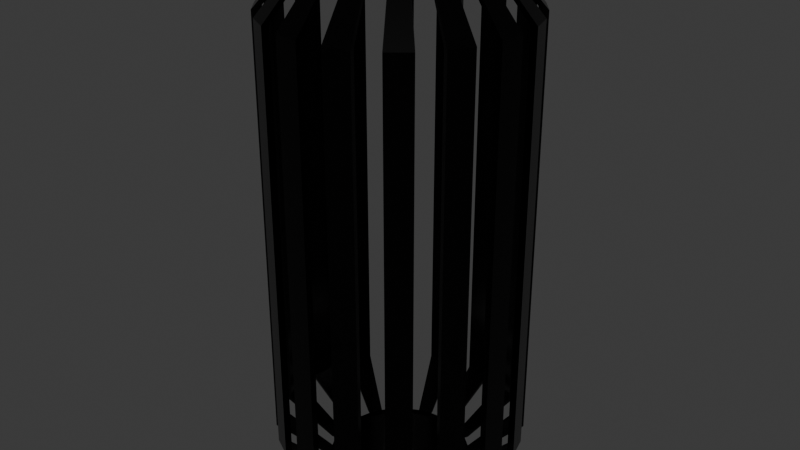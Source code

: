 # Source: Mdl_TrashcanConcept1.blend  (saved by Blender 4.3.34; exported with 4.5.12 LTS)
import bpy
from mathutils import Matrix  # noqa: F401  (used for matrix-valued properties, if any)

bpy.ops.wm.read_factory_settings(use_empty=True)
scene = bpy.context.scene
scene.name = 'Scene'

# ---- collections
col_collection = bpy.data.collections.new('Collection'); scene.collection.children.link(col_collection)

# ---- materials (node trees are filled in below, after node groups)
mat_metal = bpy.data.materials.new('Metal')

# ---- material node trees
mat_metal.use_nodes = True; mat_metal.node_tree.nodes.clear()
_N = mat_metal.node_tree.nodes; _L = mat_metal.node_tree.links
n0 = _N.new('ShaderNodeBsdfPrincipled'); n0.name = 'Principled BSDF'; n0.location = (10, 300)
n0.inputs[0].default_value = (0.0, 0.0, 0.0, 1.0)
n0.inputs[1].default_value = 0.456
n0.inputs[2].default_value = 0.1995
n1 = _N.new('ShaderNodeOutputMaterial'); n1.name = 'Material Output'; n1.location = (300, 300)
_L.new(n0.outputs[0], n1.inputs[0])
n1.is_active_output = True

# ---- world
world_world = bpy.data.worlds.new('World'); scene.world = world_world
world_world.use_nodes = True; world_world.node_tree.nodes.clear()
_N = world_world.node_tree.nodes; _L = world_world.node_tree.links
n0 = _N.new('ShaderNodeOutputWorld'); n0.name = 'World Output'; n0.location = (300, 300)
n1 = _N.new('ShaderNodeBackground'); n1.name = 'Background'; n1.location = (10, 300)
n1.inputs[0].default_value = (0.05088, 0.05088, 0.05088, 1.0)
_L.new(n1.outputs[0], n0.inputs[0])
n0.is_active_output = True
world_world.color = (0.05088, 0.05088, 0.05088)
world_world.sun_shadow_jitter_overblur = 0.0

# ---- meshes
me_cylinder = bpy.data.meshes.new('Cylinder')
me_cylinder.from_pydata([(0.0, 1.0, -1.0), (0.0, 1.0, 2.429), (0.1951, 0.9808, -1.0), (0.1951, 0.9808, 2.429), (0.3827, 0.9239, -1.0), (0.3827, 0.9239, 2.429), (0.5556, 0.8315, -1.0), (0.5556, 0.8315, 2.429), (0.7071, 0.7071, -1.0), (0.7071, 0.7071, 2.429), (0.8315, 0.5556, -1.0), (0.8315, 0.5556, 2.429), (0.9239, 0.3827, -1.0), (0.9239, 0.3827, 2.429), (0.9808, 0.1951, -1.0), (0.9808, 0.1951, 2.429), (1.0, 0.0, -1.0), (1.0, 0.0, 2.429), (0.9808, -0.1951, -1.0), (0.9808, -0.1951, 2.429), (0.9239, -0.3827, -1.0), (0.9239, -0.3827, 2.429), (0.8315, -0.5556, -1.0), (0.8315, -0.5556, 2.429), (0.7071, -0.7071, -1.0), (0.7071, -0.7071, 2.429), (0.5556, -0.8315, -1.0), (0.5556, -0.8315, 2.429), (0.3827, -0.9239, -1.0), (0.3827, -0.9239, 2.429), (0.1951, -0.9808, -1.0), (0.1951, -0.9808, 2.429), (0.0, -1.0, -1.0), (0.0, -1.0, 2.429), (-0.1951, -0.9808, -1.0), (-0.1951, -0.9808, 2.429), (-0.3827, -0.9239, -1.0), (-0.3827, -0.9239, 2.429), (-0.5556, -0.8315, -1.0), (-0.5556, -0.8315, 2.429), (-0.7071, -0.7071, -1.0), (-0.7071, -0.7071, 2.429), (-0.8315, -0.5556, -1.0), (-0.8315, -0.5556, 2.429), (-0.9239, -0.3827, -1.0), (-0.9239, -0.3827, 2.429), (-0.9808, -0.1951, -1.0), (-0.9808, -0.1951, 2.429), (-1.0, 0.0, -1.0), (-1.0, 0.0, 2.429), (-0.9808, 0.1951, -1.0), (-0.9808, 0.1951, 2.429), (-0.9239, 0.3827, -1.0), (-0.9239, 0.3827, 2.429), (-0.8315, 0.5556, -1.0), (-0.8315, 0.5556, 2.429), (-0.7071, 0.7071, -1.0), (-0.7071, 0.7071, 2.429), (-0.5556, 0.8315, -1.0), (-0.5556, 0.8315, 2.429), (-0.3827, 0.9239, -1.0), (-0.3827, 0.9239, 2.429), (-0.1951, 0.9808, -1.0), (-0.1951, 0.9808, 2.429), (-0.004901, 0.9502, -1.0), (-0.004901, 0.9502, 2.429), (0.1902, 0.931, -1.0), (0.1902, 0.931, 2.429), (0.3591, 0.8798, -1.0), (0.3591, 0.8798, 2.429), (0.532, 0.7874, -1.0), (0.532, 0.7874, 2.429), (0.6685, 0.6754, -1.0), (0.6685, 0.6754, 2.429), (0.7928, 0.5239, -1.0), (0.7928, 0.5239, 2.429), (0.876, 0.3682, -1.0), (0.876, 0.3682, 2.429), (0.9329, 0.1806, -1.0), (0.9329, 0.1806, 2.429), (0.9502, 0.004901, -1.0), (0.9502, 0.004901, 2.429), (0.931, -0.1902, -1.0), (0.931, -0.1902, 2.429), (0.8798, -0.3591, -1.0), (0.8798, -0.3591, 2.429), (0.7874, -0.532, -1.0), (0.7874, -0.532, 2.429), (0.6754, -0.6685, -1.0), (0.6754, -0.6685, 2.429), (0.5239, -0.7928, -1.0), (0.5239, -0.7928, 2.429), (0.3682, -0.876, -1.0), (0.3682, -0.876, 2.429), (0.1806, -0.9329, -1.0), (0.1806, -0.9329, 2.429), (0.004901, -0.9502, -1.0), (0.004901, -0.9502, 2.429), (-0.1902, -0.931, -1.0), (-0.1902, -0.931, 2.429), (-0.3591, -0.8798, -1.0), (-0.3591, -0.8798, 2.429), (-0.532, -0.7874, -1.0), (-0.532, -0.7874, 2.429), (-0.6685, -0.6754, -1.0), (-0.6685, -0.6754, 2.429), (-0.7928, -0.5239, -1.0), (-0.7928, -0.5239, 2.429), (-0.876, -0.3682, -1.0), (-0.876, -0.3682, 2.429), (-0.9329, -0.1806, -1.0), (-0.9329, -0.1806, 2.429), (-0.9502, -0.004901, -1.0), (-0.9502, -0.004901, 2.429), (-0.931, 0.1902, -1.0), (-0.931, 0.1902, 2.429), (-0.8798, 0.3591, -1.0), (-0.8798, 0.3591, 2.429), (-0.7874, 0.532, -1.0), (-0.7874, 0.532, 2.429), (-0.6754, 0.6685, -1.0), (-0.6754, 0.6685, 2.429), (-0.5239, 0.7928, -1.0), (-0.5239, 0.7928, 2.429), (-0.3682, 0.876, -1.0), (-0.3682, 0.876, 2.429), (-0.1806, 0.9329, -1.0), (-0.1806, 0.9329, 2.429), (1.319e-09, 0.5953, -1.32), (0.1161, 0.5839, -1.32), (0.2278, 0.55, -1.32), (0.3307, 0.495, -1.32), (0.421, 0.421, -1.32), (0.495, 0.3307, -1.32), (0.55, 0.2278, -1.32), (0.5839, 0.1161, -1.32), (0.5953, -3.015e-09, -1.32), (0.5839, -0.1161, -1.32), (0.55, -0.2278, -1.32), (0.495, -0.3307, -1.32), (0.421, -0.421, -1.32), (0.3307, -0.495, -1.32), (0.2278, -0.55, -1.32), (0.1161, -0.5839, -1.32), (1.319e-09, -0.5953, -1.32), (-0.1161, -0.5839, -1.32), (-0.2278, -0.55, -1.32), (-0.3307, -0.495, -1.32), (-0.421, -0.421, -1.32), (-0.495, -0.3307, -1.32), (-0.55, -0.2278, -1.32), (-0.5839, -0.1161, -1.32), (-0.5953, -3.015e-09, -1.32), (-0.5839, 0.1161, -1.32), (-0.55, 0.2278, -1.32), (-0.495, 0.3307, -1.32), (-0.421, 0.421, -1.32), (-0.3307, 0.495, -1.32), (-0.2278, 0.55, -1.32), (-0.1161, 0.5839, -1.32), (-0.002918, 0.5657, -1.32), (0.1132, 0.5543, -1.32), (0.2138, 0.5238, -1.32), (0.3167, 0.4687, -1.32), (0.398, 0.4021, -1.32), (0.472, 0.3119, -1.32), (0.5215, 0.2192, -1.32), (0.5554, 0.1075, -1.32), (0.5657, 0.002918, -1.32), (0.5543, -0.1132, -1.32), (0.5238, -0.2138, -1.32), (0.4687, -0.3167, -1.32), (0.4021, -0.398, -1.32), (0.3119, -0.472, -1.32), (0.2192, -0.5215, -1.32), (0.1075, -0.5554, -1.32), (0.002918, -0.5657, -1.32), (-0.1132, -0.5543, -1.32), (-0.2138, -0.5238, -1.32), (-0.3167, -0.4687, -1.32), (-0.398, -0.4021, -1.32), (-0.472, -0.3119, -1.32), (-0.5215, -0.2192, -1.32), (-0.5554, -0.1075, -1.32), (-0.5657, -0.002918, -1.32), (-0.5543, 0.1132, -1.32), (-0.5238, 0.2138, -1.32), (-0.4687, 0.3167, -1.32), (-0.4021, 0.398, -1.32), (-0.3119, 0.472, -1.32), (-0.2192, 0.5215, -1.32), (-0.1075, 0.5554, -1.32), (-0.002918, 0.5657, -1.341), (0.1132, 0.5543, -1.341), (0.2138, 0.5238, -1.341), (0.3167, 0.4687, -1.341), (0.398, 0.4021, -1.341), (0.472, 0.3119, -1.341), (0.5215, 0.2192, -1.341), (0.5554, 0.1075, -1.341), (0.5657, 0.002918, -1.341), (0.5543, -0.1132, -1.341), (0.5238, -0.2138, -1.341), (0.4687, -0.3167, -1.341), (0.4021, -0.398, -1.341), (0.3119, -0.472, -1.341), (0.2192, -0.5215, -1.341), (0.1075, -0.5554, -1.341), (0.002918, -0.5657, -1.341), (-0.1132, -0.5543, -1.341), (-0.2138, -0.5238, -1.341), (-0.3167, -0.4687, -1.341), (-0.398, -0.4021, -1.341), (-0.472, -0.3119, -1.341), (-0.5215, -0.2192, -1.341), (-0.5554, -0.1075, -1.341), (-0.5657, -0.002918, -1.341), (-0.5543, 0.1132, -1.341), (-0.5238, 0.2138, -1.341), (-0.4687, 0.3167, -1.341), (-0.4021, 0.398, -1.341), (-0.3119, 0.472, -1.341), (-0.2192, 0.5215, -1.341), (-0.1075, 0.5554, -1.341), (0.1187, 0.5966, 2.877), (1.824e-10, 0.6083, 2.877), (0.338, 0.5058, 2.877), (0.2328, 0.562, 2.877), (0.5058, 0.338, 2.877), (0.4301, 0.4301, 2.877), (0.5966, 0.1187, 2.877), (0.562, 0.2328, 2.877), (0.5966, -0.1187, 2.877), (0.6083, -2.918e-09, 2.877), (0.5058, -0.338, 2.877), (0.562, -0.2328, 2.877), (0.338, -0.5058, 2.877), (0.4301, -0.4301, 2.877), (0.1187, -0.5966, 2.877), (0.2328, -0.562, 2.877), (-0.1187, -0.5966, 2.877), (1.824e-10, -0.6083, 2.877), (-0.338, -0.5058, 2.877), (-0.2328, -0.562, 2.877), (-0.5058, -0.338, 2.877), (-0.4301, -0.4301, 2.877), (-0.5966, -0.1187, 2.877), (-0.562, -0.2328, 2.877), (-0.5966, 0.1187, 2.877), (-0.6083, -2.918e-09, 2.877), (-0.5058, 0.338, 2.877), (-0.562, 0.2328, 2.877), (-0.338, 0.5058, 2.877), (-0.4301, 0.4301, 2.877), (-0.1187, 0.5966, 2.877), (-0.2328, 0.562, 2.877), (0.1157, 0.5663, 2.877), (-0.002981, 0.578, 2.877), (0.3236, 0.479, 2.877), (0.2185, 0.5352, 2.877), (0.4823, 0.3187, 2.877), (0.4066, 0.4108, 2.877), (0.5675, 0.1098, 2.877), (0.5329, 0.224, 2.877), (0.5663, -0.1157, 2.877), (0.578, 0.002981, 2.877), (0.479, -0.3236, 2.877), (0.5352, -0.2185, 2.877), (0.3187, -0.4823, 2.877), (0.4108, -0.4066, 2.877), (0.1098, -0.5675, 2.877), (0.224, -0.5329, 2.877), (-0.1157, -0.5663, 2.877), (0.002981, -0.578, 2.877), (-0.3236, -0.479, 2.877), (-0.2185, -0.5352, 2.877), (-0.4823, -0.3187, 2.877), (-0.4066, -0.4108, 2.877), (-0.5675, -0.1098, 2.877), (-0.5329, -0.224, 2.877), (-0.5663, 0.1157, 2.877), (-0.578, -0.002981, 2.877), (-0.479, 0.3236, 2.877), (-0.5352, 0.2185, 2.877), (-0.3187, 0.4823, 2.877), (-0.4108, 0.4066, 2.877), (-0.1098, 0.5675, 2.877), (-0.224, 0.5329, 2.877)], [(160, 163)], [(0, 1, 3, 2), (4, 5, 7, 6), (8, 9, 11, 10), (12, 13, 15, 14), (16, 17, 19, 18), (20, 21, 23, 22), (24, 25, 27, 26), (28, 29, 31, 30), (32, 33, 35, 34), (36, 37, 39, 38), (40, 41, 43, 42), (44, 45, 47, 46), (48, 49, 51, 50), (52, 53, 55, 54), (56, 57, 59, 58), (60, 61, 63, 62), (64, 66, 67, 65), (68, 70, 71, 69), (72, 74, 75, 73), (76, 78, 79, 77), (80, 82, 83, 81), (84, 86, 87, 85), (88, 90, 91, 89), (92, 94, 95, 93), (96, 98, 99, 97), (100, 102, 103, 101), (104, 106, 107, 105), (108, 110, 111, 109), (112, 114, 115, 113), (116, 118, 119, 117), (120, 122, 123, 121), (124, 126, 127, 125), (46, 110, 183, 151), (3, 1, 225, 224), (1, 0, 64, 65), (2, 3, 67, 66), (5, 4, 68, 69), (70, 68, 162, 163), (67, 3, 224, 256), (6, 7, 71, 70), (9, 8, 72, 73), (122, 120, 188, 189), (29, 93, 271, 239), (10, 11, 75, 74), (13, 12, 76, 77), (18, 82, 169, 137), (27, 25, 237, 236), (14, 15, 79, 78), (17, 16, 80, 81), (40, 42, 149, 148), (119, 55, 250, 282), (18, 19, 83, 82), (21, 20, 84, 85), (108, 44, 150, 182), (77, 79, 262, 263), (22, 23, 87, 86), (25, 24, 88, 89), (94, 92, 174, 175), (1, 65, 257, 225), (26, 27, 91, 90), (29, 28, 92, 93), (80, 16, 136, 168), (91, 27, 236, 268), (30, 31, 95, 94), (33, 32, 96, 97), (12, 14, 135, 134), (51, 49, 249, 248), (34, 35, 99, 98), (37, 36, 100, 101), (42, 106, 181, 149), (53, 117, 283, 251), (38, 39, 103, 102), (41, 40, 104, 105), (118, 116, 186, 187), (101, 103, 274, 275), (42, 43, 107, 106), (45, 44, 108, 109), (66, 64, 160, 161), (25, 89, 269, 237), (46, 47, 111, 110), (49, 48, 112, 113), (14, 78, 167, 135), (23, 21, 235, 234), (50, 51, 115, 114), (53, 52, 116, 117), (36, 38, 147, 146), (115, 51, 248, 280), (54, 55, 119, 118), (57, 56, 120, 121), (104, 40, 148, 180), (73, 75, 260, 261), (58, 59, 123, 122), (61, 60, 124, 125), (90, 88, 172, 173), (125, 127, 286, 287), (62, 63, 127, 126), (128, 129, 161, 160), (130, 131, 163, 162), (132, 133, 165, 164), (134, 135, 167, 166), (136, 137, 169, 168), (138, 139, 171, 170), (140, 141, 173, 172), (142, 143, 175, 174), (144, 145, 177, 176), (146, 147, 179, 178), (148, 149, 181, 180), (150, 151, 183, 182), (152, 153, 185, 184), (154, 155, 187, 186), (156, 157, 189, 188), (158, 159, 191, 190), (16, 18, 137, 136), (84, 20, 138, 170), (98, 96, 176, 177), (112, 48, 152, 184), (44, 46, 151, 150), (22, 86, 171, 139), (126, 124, 190, 191), (74, 72, 164, 165), (50, 114, 185, 153), (88, 24, 140, 172), (20, 22, 139, 138), (102, 100, 178, 179), (116, 52, 154, 186), (48, 50, 153, 152), (26, 90, 173, 141), (64, 0, 128, 160), (78, 76, 166, 167), (54, 118, 187, 155), (24, 26, 141, 140), (92, 28, 142, 174), (2, 66, 161, 129), (0, 2, 129, 128), (106, 104, 180, 181), (120, 56, 156, 188), (52, 54, 155, 154), (30, 94, 175, 143), (68, 4, 130, 162), (82, 80, 168, 169), (58, 122, 189, 157), (28, 30, 143, 142), (96, 32, 144, 176), (6, 70, 163, 131), (110, 108, 182, 183), (124, 60, 158, 190), (56, 58, 157, 156), (34, 98, 177, 145), (4, 6, 131, 130), (72, 8, 132, 164), (86, 84, 170, 171), (62, 126, 191, 159), (32, 34, 145, 144), (100, 36, 146, 178), (10, 74, 165, 133), (114, 112, 184, 185), (60, 62, 159, 158), (38, 102, 179, 147), (76, 12, 134, 166), (8, 10, 133, 132), (182, 181, 213, 214), (194, 193, 192, 223, 222, 221, 220, 219, 218, 217, 216, 215, 214, 213, 212, 211, 210, 209, 208, 207, 206, 205, 204, 203, 202, 201, 200, 199, 198, 197, 196, 195), (185, 184, 216, 217), (180, 179, 211, 212), (187, 186, 218, 219), (161, 160, 192, 193), (178, 177, 209, 210), (189, 188, 220, 221), (163, 162, 194, 195), (176, 175, 207, 208), (191, 190, 222, 223), (165, 164, 196, 197), (174, 173, 205, 206), (167, 166, 198, 199), (172, 171, 203, 204), (169, 168, 200, 201), (170, 169, 201, 202), (171, 170, 202, 203), (168, 167, 199, 200), (162, 161, 193, 194), (173, 172, 204, 205), (166, 165, 197, 198), (160, 191, 223, 192), (175, 174, 206, 207), (164, 163, 195, 196), (190, 189, 221, 222), (177, 176, 208, 209), (188, 187, 219, 220), (179, 178, 210, 211), (186, 185, 217, 218), (181, 180, 212, 213), (184, 183, 215, 216), (183, 182, 214, 215), (224, 225, 257, 256), (226, 227, 259, 258), (228, 229, 261, 260), (230, 231, 263, 262), (232, 233, 265, 264), (234, 235, 267, 266), (236, 237, 269, 268), (238, 239, 271, 270), (240, 241, 273, 272), (242, 243, 275, 274), (244, 245, 277, 276), (246, 247, 279, 278), (248, 249, 281, 280), (250, 251, 283, 282), (252, 253, 285, 284), (254, 255, 287, 286), (105, 107, 276, 277), (57, 121, 285, 253), (55, 53, 251, 250), (95, 31, 238, 270), (5, 69, 259, 227), (81, 83, 264, 265), (123, 59, 252, 284), (31, 29, 239, 238), (33, 97, 273, 241), (71, 7, 226, 258), (109, 111, 278, 279), (61, 125, 287, 255), (59, 57, 253, 252), (99, 35, 240, 272), (9, 73, 261, 229), (7, 5, 227, 226), (85, 87, 266, 267), (127, 63, 254, 286), (37, 101, 275, 243), (35, 33, 241, 240), (75, 11, 228, 260), (113, 115, 280, 281), (63, 61, 255, 254), (103, 39, 242, 274), (11, 9, 229, 228), (13, 77, 263, 231), (89, 91, 268, 269), (41, 105, 277, 245), (39, 37, 243, 242), (79, 15, 230, 262), (65, 67, 256, 257), (117, 119, 282, 283), (107, 43, 244, 276), (15, 13, 231, 230), (17, 81, 265, 233), (93, 95, 270, 271), (45, 109, 279, 247), (43, 41, 245, 244), (83, 19, 232, 264), (121, 123, 284, 285), (69, 71, 258, 259), (111, 47, 246, 278), (19, 17, 233, 232), (21, 85, 267, 235), (97, 99, 272, 273), (49, 113, 281, 249), (47, 45, 247, 246), (87, 23, 234, 266)])
_uv = me_cylinder.uv_layers.new(name='UVMap')
_uv.uv.foreach_set('vector', [1.0, 0.5, 1.0, 1.0, 0.9688, 1.0, 0.9688, 0.5, 0.9375, 0.5, 0.9375, 1.0, 0.9062, 1.0, 0.9062, 0.5, 0.875, 0.5, 0.875, 1.0, 0.8438, 1.0, 0.8438, 0.5, 0.8125, 0.5, 0.8125, 1.0, 0.7812, 1.0, 0.7812, 0.5, 0.75, 0.5, 0.75, 1.0, 0.7188, 1.0, 0.7188, 0.5, 0.6875, 0.5, 0.6875, 1.0, 0.6562, 1.0, 0.6562, 0.5, 0.625, 0.5, 0.625, 1.0, 0.5938, 1.0, 0.5938, 0.5, 0.5625, 0.5, 0.5625, 1.0, 0.5312, 1.0, 0.5312, 0.5, 0.5, 0.5, 0.5, 1.0, 0.4688, 1.0, 0.4688, 0.5, 0.4375, 0.5, 0.4375, 1.0, 0.4062, 1.0, 0.4062, 0.5, 0.375, 0.5, 0.375, 1.0, 0.3438, 1.0, 0.3438, 0.5, 0.3125, 0.5, 0.3125, 1.0, 0.2812, 1.0, 0.2812, 0.5, 0.25, 0.5, 0.25, 1.0, 0.2188, 1.0, 0.2188, 0.5, 0.1875, 0.5, 0.1875, 1.0, 0.1562, 1.0, 0.1562, 0.5, 0.125, 0.5, 0.125, 1.0, 0.09375, 1.0, 0.09375, 0.5, 0.0625, 0.5, 0.0625, 1.0, 0.03125, 1.0, 0.03125, 0.5, 1.0, 0.5, 0.9688, 0.5, 0.9688, 1.0, 1.0, 1.0, 0.9375, 0.5, 0.9062, 0.5, 0.9062, 1.0, 0.9375, 1.0, 0.875, 0.5, 0.8438, 0.5, 0.8438, 1.0, 0.875, 1.0, 0.8125, 0.5, 0.7812, 0.5, 0.7812, 1.0, 0.8125, 1.0, 0.75, 0.5, 0.7188, 0.5, 0.7188, 1.0, 0.75, 1.0, 0.6875, 0.5, 0.6562, 0.5, 0.6562, 1.0, 0.6875, 1.0, 0.625, 0.5, 0.5938, 0.5, 0.5938, 1.0, 0.625, 1.0, 0.5625, 0.5, 0.5312, 0.5, 0.5312, 1.0, 0.5625, 1.0, 0.5, 0.5, 0.4688, 0.5, 0.4688, 1.0, 0.5, 1.0, 0.4375, 0.5, 0.4062, 0.5, 0.4062, 1.0, 0.4375, 1.0, 0.375, 0.5, 0.3438, 0.5, 0.3438, 1.0, 0.375, 1.0, 0.3125, 0.5, 0.2812, 0.5, 0.2812, 1.0, 0.3125, 1.0, 0.25, 0.5, 0.2188, 0.5, 0.2188, 1.0, 0.25, 1.0, 0.1875, 0.5, 0.1562, 0.5, 0.1562, 1.0, 0.1875, 1.0, 0.125, 0.5, 0.09375, 0.5, 0.09375, 1.0, 0.125, 1.0, 0.0625, 0.5, 0.03125, 0.5, 0.03125, 1.0, 0.0625, 1.0, 0.2812, 0.5, 0.2812, 0.5, 0.2812, 0.5, 0.2812, 0.5, 0.9688, 1.0, 1.0, 1.0, 1.0, 1.0, 0.9688, 1.0, 1.0, 1.0, 1.0, 0.5, 1.0, 0.5, 1.0, 1.0, 0.9688, 0.5, 0.9688, 1.0, 0.9688, 1.0, 0.9688, 0.5, 0.9375, 1.0, 0.9375, 0.5, 0.9375, 0.5, 0.9375, 1.0, 0.9062, 0.5, 0.9375, 0.5, 0.9375, 0.5, 0.9062, 0.5, 0.9688, 1.0, 0.9688, 1.0, 0.9688, 1.0, 0.9688, 1.0, 0.9062, 0.5, 0.9062, 1.0, 0.9062, 1.0, 0.9062, 0.5, 0.875, 1.0, 0.875, 0.5, 0.875, 0.5, 0.875, 1.0, 0.09375, 0.5, 0.125, 0.5, 0.125, 0.5, 0.09375, 0.5, 0.5625, 1.0, 0.5625, 1.0, 0.5625, 1.0, 0.5625, 1.0, 0.8438, 0.5, 0.8438, 1.0, 0.8438, 1.0, 0.8438, 0.5, 0.8125, 1.0, 0.8125, 0.5, 0.8125, 0.5, 0.8125, 1.0, 0.7188, 0.5, 0.7188, 0.5, 0.7188, 0.5, 0.7188, 0.5, 0.5938, 1.0, 0.625, 1.0, 0.625, 1.0, 0.5938, 1.0, 0.7812, 0.5, 0.7812, 1.0, 0.7812, 1.0, 0.7812, 0.5, 0.75, 1.0, 0.75, 0.5, 0.75, 0.5, 0.75, 1.0, 0.375, 0.5, 0.3438, 0.5, 0.3438, 0.5, 0.375, 0.5, 0.1562, 1.0, 0.1562, 1.0, 0.1562, 1.0, 0.1562, 1.0, 0.7188, 0.5, 0.7188, 1.0, 0.7188, 1.0, 0.7188, 0.5, 0.6875, 1.0, 0.6875, 0.5, 0.6875, 0.5, 0.6875, 1.0, 0.3125, 0.5, 0.3125, 0.5, 0.3125, 0.5, 0.3125, 0.5, 0.8125, 1.0, 0.7812, 1.0, 0.7812, 1.0, 0.8125, 1.0, 0.6562, 0.5, 0.6562, 1.0, 0.6562, 1.0, 0.6562, 0.5, 0.625, 1.0, 0.625, 0.5, 0.625, 0.5, 0.625, 1.0, 0.5312, 0.5, 0.5625, 0.5, 0.5625, 0.5, 0.5312, 0.5, 1.0, 1.0, 1.0, 1.0, 1.0, 1.0, 1.0, 1.0, 0.5938, 0.5, 0.5938, 1.0, 0.5938, 1.0, 0.5938, 0.5, 0.5625, 1.0, 0.5625, 0.5, 0.5625, 0.5, 0.5625, 1.0, 0.75, 0.5, 0.75, 0.5, 0.75, 0.5, 0.75, 0.5, 0.5938, 1.0, 0.5938, 1.0, 0.5938, 1.0, 0.5938, 1.0, 0.5312, 0.5, 0.5312, 1.0, 0.5312, 1.0, 0.5312, 0.5, 0.5, 1.0, 0.5, 0.5, 0.5, 0.5, 0.5, 1.0, 0.8125, 0.5, 0.7812, 0.5, 0.7812, 0.5, 0.8125, 0.5, 0.2188, 1.0, 0.25, 1.0, 0.25, 1.0, 0.2188, 1.0, 0.4688, 0.5, 0.4688, 1.0, 0.4688, 1.0, 0.4688, 0.5, 0.4375, 1.0, 0.4375, 0.5, 0.4375, 0.5, 0.4375, 1.0, 0.3438, 0.5, 0.3438, 0.5, 0.3438, 0.5, 0.3438, 0.5, 0.1875, 1.0, 0.1875, 1.0, 0.1875, 1.0, 0.1875, 1.0, 0.4062, 0.5, 0.4062, 1.0, 0.4062, 1.0, 0.4062, 0.5, 0.375, 1.0, 0.375, 0.5, 0.375, 0.5, 0.375, 1.0, 0.1562, 0.5, 0.1875, 0.5, 0.1875, 0.5, 0.1562, 0.5, 0.4375, 1.0, 0.4062, 1.0, 0.4062, 1.0, 0.4375, 1.0, 0.3438, 0.5, 0.3438, 1.0, 0.3438, 1.0, 0.3438, 0.5, 0.3125, 1.0, 0.3125, 0.5, 0.3125, 0.5, 0.3125, 1.0, 0.9688, 0.5, 1.0, 0.5, 1.0, 0.5, 0.9688, 0.5, 0.625, 1.0, 0.625, 1.0, 0.625, 1.0, 0.625, 1.0, 0.2812, 0.5, 0.2812, 1.0, 0.2812, 1.0, 0.2812, 0.5, 0.25, 1.0, 0.25, 0.5, 0.25, 0.5, 0.25, 1.0, 0.7812, 0.5, 0.7812, 0.5, 0.7812, 0.5, 0.7812, 0.5, 0.6562, 1.0, 0.6875, 1.0, 0.6875, 1.0, 0.6562, 1.0, 0.2188, 0.5, 0.2188, 1.0, 0.2188, 1.0, 0.2188, 0.5, 0.1875, 1.0, 0.1875, 0.5, 0.1875, 0.5, 0.1875, 1.0, 0.4375, 0.5, 0.4062, 0.5, 0.4062, 0.5, 0.4375, 0.5, 0.2188, 1.0, 0.2188, 1.0, 0.2188, 1.0, 0.2188, 1.0, 0.1562, 0.5, 0.1562, 1.0, 0.1562, 1.0, 0.1562, 0.5, 0.125, 1.0, 0.125, 0.5, 0.125, 0.5, 0.125, 1.0, 0.375, 0.5, 0.375, 0.5, 0.375, 0.5, 0.375, 0.5, 0.875, 1.0, 0.8438, 1.0, 0.8438, 1.0, 0.875, 1.0, 0.09375, 0.5, 0.09375, 1.0, 0.09375, 1.0, 0.09375, 0.5, 0.0625, 1.0, 0.0625, 0.5, 0.0625, 0.5, 0.0625, 1.0, 0.5938, 0.5, 0.625, 0.5, 0.625, 0.5, 0.5938, 0.5, 0.0625, 1.0, 0.03125, 1.0, 0.03125, 1.0, 0.0625, 1.0, 0.03125, 0.5, 0.03125, 1.0, 0.03125, 1.0, 0.03125, 0.5, 1.0, 0.5, 0.9688, 0.5, 0.9688, 0.5, 1.0, 0.5, 0.9375, 0.5, 0.9062, 0.5, 0.9062, 0.5, 0.9375, 0.5, 0.875, 0.5, 0.8438, 0.5, 0.8438, 0.5, 0.875, 0.5, 0.8125, 0.5, 0.7812, 0.5, 0.7812, 0.5, 0.8125, 0.5, 0.75, 0.5, 0.7188, 0.5, 0.7188, 0.5, 0.75, 0.5, 0.6875, 0.5, 0.6562, 0.5, 0.6562, 0.5, 0.6875, 0.5, 0.625, 0.5, 0.5938, 0.5, 0.5938, 0.5, 0.625, 0.5, 0.5625, 0.5, 0.5312, 0.5, 0.5312, 0.5, 0.5625, 0.5, 0.5, 0.5, 0.4688, 0.5, 0.4688, 0.5, 0.5, 0.5, 0.4375, 0.5, 0.4062, 0.5, 0.4062, 0.5, 0.4375, 0.5, 0.375, 0.5, 0.3438, 0.5, 0.3438, 0.5, 0.375, 0.5, 0.3125, 0.5, 0.2812, 0.5, 0.2812, 0.5, 0.3125, 0.5, 0.25, 0.5, 0.2188, 0.5, 0.2188, 0.5, 0.25, 0.5, 0.1875, 0.5, 0.1562, 0.5, 0.1562, 0.5, 0.1875, 0.5, 0.125, 0.5, 0.09375, 0.5, 0.09375, 0.5, 0.125, 0.5, 0.0625, 0.5, 0.03125, 0.5, 0.03125, 0.5, 0.0625, 0.5, 0.75, 0.5, 0.7188, 0.5, 0.7188, 0.5, 0.75, 0.5, 0.6875, 0.5, 0.6875, 0.5, 0.6875, 0.5, 0.6875, 0.5, 0.4688, 0.5, 0.5, 0.5, 0.5, 0.5, 0.4688, 0.5, 0.25, 0.5, 0.25, 0.5, 0.25, 0.5, 0.25, 0.5, 0.3125, 0.5, 0.2812, 0.5, 0.2812, 0.5, 0.3125, 0.5, 0.6562, 0.5, 0.6562, 0.5, 0.6562, 0.5, 0.6562, 0.5, 0.03125, 0.5, 0.0625, 0.5, 0.0625, 0.5, 0.03125, 0.5, 0.8438, 0.5, 0.875, 0.5, 0.875, 0.5, 0.8438, 0.5, 0.2188, 0.5, 0.2188, 0.5, 0.2188, 0.5, 0.2188, 0.5, 0.625, 0.5, 0.625, 0.5, 0.625, 0.5, 0.625, 0.5, 0.6875, 0.5, 0.6562, 0.5, 0.6562, 0.5, 0.6875, 0.5, 0.4062, 0.5, 0.4375, 0.5, 0.4375, 0.5, 0.4062, 0.5, 0.1875, 0.5, 0.1875, 0.5, 0.1875, 0.5, 0.1875, 0.5, 0.25, 0.5, 0.2188, 0.5, 0.2188, 0.5, 0.25, 0.5, 0.5938, 0.5, 0.5938, 0.5, 0.5938, 0.5, 0.5938, 0.5, 1.0, 0.5, 1.0, 0.5, 1.0, 0.5, 1.0, 0.5, 0.7812, 0.5, 0.8125, 0.5, 0.8125, 0.5, 0.7812, 0.5, 0.1562, 0.5, 0.1562, 0.5, 0.1562, 0.5, 0.1562, 0.5, 0.625, 0.5, 0.5938, 0.5, 0.5938, 0.5, 0.625, 0.5, 0.5625, 0.5, 0.5625, 0.5, 0.5625, 0.5, 0.5625, 0.5, 0.9688, 0.5, 0.9688, 0.5, 0.9688, 0.5, 0.9688, 0.5, 1.0, 0.5, 0.9688, 0.5, 0.9688, 0.5, 1.0, 0.5, 0.3438, 0.5, 0.375, 0.5, 0.375, 0.5, 0.3438, 0.5, 0.125, 0.5, 0.125, 0.5, 0.125, 0.5, 0.125, 0.5, 0.1875, 0.5, 0.1562, 0.5, 0.1562, 0.5, 0.1875, 0.5, 0.5312, 0.5, 0.5312, 0.5, 0.5312, 0.5, 0.5312, 0.5, 0.9375, 0.5, 0.9375, 0.5, 0.9375, 0.5, 0.9375, 0.5, 0.7188, 0.5, 0.75, 0.5, 0.75, 0.5, 0.7188, 0.5, 0.09375, 0.5, 0.09375, 0.5, 0.09375, 0.5, 0.09375, 0.5, 0.5625, 0.5, 0.5312, 0.5, 0.5312, 0.5, 0.5625, 0.5, 0.5, 0.5, 0.5, 0.5, 0.5, 0.5, 0.5, 0.5, 0.9062, 0.5, 0.9062, 0.5, 0.9062, 0.5, 0.9062, 0.5, 0.2812, 0.5, 0.3125, 0.5, 0.3125, 0.5, 0.2812, 0.5, 0.0625, 0.5, 0.0625, 0.5, 0.0625, 0.5, 0.0625, 0.5, 0.125, 0.5, 0.09375, 0.5, 0.09375, 0.5, 0.125, 0.5, 0.4688, 0.5, 0.4688, 0.5, 0.4688, 0.5, 0.4688, 0.5, 0.9375, 0.5, 0.9062, 0.5, 0.9062, 0.5, 0.9375, 0.5, 0.875, 0.5, 0.875, 0.5, 0.875, 0.5, 0.875, 0.5, 0.6562, 0.5, 0.6875, 0.5, 0.6875, 0.5, 0.6562, 0.5, 0.03125, 0.5, 0.03125, 0.5, 0.03125, 0.5, 0.03125, 0.5, 0.5, 0.5, 0.4688, 0.5, 0.4688, 0.5, 0.5, 0.5, 0.4375, 0.5, 0.4375, 0.5, 0.4375, 0.5, 0.4375, 0.5, 0.8438, 0.5, 0.8438, 0.5, 0.8438, 0.5, 0.8438, 0.5, 0.2188, 0.5, 0.25, 0.5, 0.25, 0.5, 0.2188, 0.5, 0.0625, 0.5, 0.03125, 0.5, 0.03125, 0.5, 0.0625, 0.5, 0.4062, 0.5, 0.4062, 0.5, 0.4062, 0.5, 0.4062, 0.5, 0.8125, 0.5, 0.8125, 0.5, 0.8125, 0.5, 0.8125, 0.5, 0.875, 0.5, 0.8438, 0.5, 0.8438, 0.5, 0.875, 0.5, 0.0, 0.0, 0.0, 0.0, 0.0, 0.0, 0.0, 0.0, 0.9375, 0.5, 0.9688, 0.5, 1.0, 0.5, 0.03125, 0.5, 0.0625, 0.5, 0.09375, 0.5, 0.125, 0.5, 0.1562, 0.5, 0.1875, 0.5, 0.2188, 0.5, 0.25, 0.5, 0.2812, 0.5, 0.3125, 0.5, 0.3438, 0.5, 0.375, 0.5, 0.4062, 0.5, 0.4375, 0.5, 0.4688, 0.5, 0.5, 0.5, 0.5312, 0.5, 0.5625, 0.5, 0.5938, 0.5, 0.625, 0.5, 0.6562, 0.5, 0.6875, 0.5, 0.7188, 0.5, 0.75, 0.5, 0.7812, 0.5, 0.8125, 0.5, 0.8438, 0.5, 0.875, 0.5, 0.9062, 0.5, 0.2188, 0.5, 0.25, 0.5, 0.25, 0.5, 0.2188, 0.5, 0.0, 0.0, 0.0, 0.0, 0.0, 0.0, 0.0, 0.0, 0.1562, 0.5, 0.1875, 0.5, 0.1875, 0.5, 0.1562, 0.5, 0.9688, 0.5, 1.0, 0.5, 1.0, 0.5, 0.9688, 0.5, 0.0, 0.0, 0.0, 0.0, 0.0, 0.0, 0.0, 0.0, 0.09375, 0.5, 0.125, 0.5, 0.125, 0.5, 0.09375, 0.5, 0.9062, 0.5, 0.9375, 0.5, 0.9375, 0.5, 0.9062, 0.5, 0.0, 0.0, 0.0, 0.0, 0.0, 0.0, 0.0, 0.0, 0.03125, 0.5, 0.0625, 0.5, 0.0625, 0.5, 0.03125, 0.5, 0.8438, 0.5, 0.875, 0.5, 0.875, 0.5, 0.8438, 0.5, 0.0, 0.0, 0.0, 0.0, 0.0, 0.0, 0.0, 0.0, 0.7812, 0.5, 0.8125, 0.5, 0.8125, 0.5, 0.7812, 0.5, 0.0, 0.0, 0.0, 0.0, 0.0, 0.0, 0.0, 0.0, 0.7188, 0.5, 0.75, 0.5, 0.75, 0.5, 0.7188, 0.5, 0.0, 0.0, 0.0, 0.0, 0.0, 0.0, 0.0, 0.0, 0.6562, 0.5, 0.6875, 0.5, 0.6875, 0.5, 0.6562, 0.5, 0.0, 0.0, 0.0, 0.0, 0.0, 0.0, 0.0, 0.0, 0.0, 0.0, 0.0, 0.0, 0.0, 0.0, 0.0, 0.0, 0.5938, 0.5, 0.625, 0.5, 0.625, 0.5, 0.5938, 0.5, 0.0, 0.0, 0.0, 0.0, 0.0, 0.0, 0.0, 0.0, 0.0, 0.0, 0.0, 0.0, 0.0, 0.0, 0.0, 0.0, 0.5312, 0.5, 0.5625, 0.5, 0.5625, 0.5, 0.5312, 0.5, 0.0, 0.0, 0.0, 0.0, 0.0, 0.0, 0.0, 0.0, 0.0, 0.0, 0.0, 0.0, 0.0, 0.0, 0.0, 0.0, 0.4688, 0.5, 0.5, 0.5, 0.5, 0.5, 0.4688, 0.5, 0.0, 0.0, 0.0, 0.0, 0.0, 0.0, 0.0, 0.0, 0.4062, 0.5, 0.4375, 0.5, 0.4375, 0.5, 0.4062, 0.5, 0.0, 0.0, 0.0, 0.0, 0.0, 0.0, 0.0, 0.0, 0.3438, 0.5, 0.375, 0.5, 0.375, 0.5, 0.3438, 0.5, 0.0, 0.0, 0.0, 0.0, 0.0, 0.0, 0.0, 0.0, 0.2812, 0.5, 0.3125, 0.5, 0.3125, 0.5, 0.2812, 0.5, 0.9688, 1.0, 1.0, 1.0, 1.0, 1.0, 0.9688, 1.0, 0.9062, 1.0, 0.9375, 1.0, 0.9375, 1.0, 0.9062, 1.0, 0.8438, 1.0, 0.875, 1.0, 0.875, 1.0, 0.8438, 1.0, 0.7812, 1.0, 0.8125, 1.0, 0.8125, 1.0, 0.7812, 1.0, 0.7188, 1.0, 0.75, 1.0, 0.75, 1.0, 0.7188, 1.0, 0.6562, 1.0, 0.6875, 1.0, 0.6875, 1.0, 0.6562, 1.0, 0.5938, 1.0, 0.625, 1.0, 0.625, 1.0, 0.5938, 1.0, 0.5312, 1.0, 0.5625, 1.0, 0.5625, 1.0, 0.5312, 1.0, 0.4688, 1.0, 0.5, 1.0, 0.5, 1.0, 0.4688, 1.0, 0.4062, 1.0, 0.4375, 1.0, 0.4375, 1.0, 0.4062, 1.0, 0.3438, 1.0, 0.375, 1.0, 0.375, 1.0, 0.3438, 1.0, 0.2812, 1.0, 0.3125, 1.0, 0.3125, 1.0, 0.2812, 1.0, 0.2188, 1.0, 0.25, 1.0, 0.25, 1.0, 0.2188, 1.0, 0.1562, 1.0, 0.1875, 1.0, 0.1875, 1.0, 0.1562, 1.0, 0.09375, 1.0, 0.125, 1.0, 0.125, 1.0, 0.09375, 1.0, 0.03125, 1.0, 0.0625, 1.0, 0.0625, 1.0, 0.03125, 1.0, 0.375, 1.0, 0.3438, 1.0, 0.3438, 1.0, 0.375, 1.0, 0.125, 1.0, 0.125, 1.0, 0.125, 1.0, 0.125, 1.0, 0.1562, 1.0, 0.1875, 1.0, 0.1875, 1.0, 0.1562, 1.0, 0.5312, 1.0, 0.5312, 1.0, 0.5312, 1.0, 0.5312, 1.0, 0.9375, 1.0, 0.9375, 1.0, 0.9375, 1.0, 0.9375, 1.0, 0.75, 1.0, 0.7188, 1.0, 0.7188, 1.0, 0.75, 1.0, 0.09375, 1.0, 0.09375, 1.0, 0.09375, 1.0, 0.09375, 1.0, 0.5312, 1.0, 0.5625, 1.0, 0.5625, 1.0, 0.5312, 1.0, 0.5, 1.0, 0.5, 1.0, 0.5, 1.0, 0.5, 1.0, 0.9062, 1.0, 0.9062, 1.0, 0.9062, 1.0, 0.9062, 1.0, 0.3125, 1.0, 0.2812, 1.0, 0.2812, 1.0, 0.3125, 1.0, 0.0625, 1.0, 0.0625, 1.0, 0.0625, 1.0, 0.0625, 1.0, 0.09375, 1.0, 0.125, 1.0, 0.125, 1.0, 0.09375, 1.0, 0.4688, 1.0, 0.4688, 1.0, 0.4688, 1.0, 0.4688, 1.0, 0.875, 1.0, 0.875, 1.0, 0.875, 1.0, 0.875, 1.0, 0.9062, 1.0, 0.9375, 1.0, 0.9375, 1.0, 0.9062, 1.0, 0.6875, 1.0, 0.6562, 1.0, 0.6562, 1.0, 0.6875, 1.0, 0.03125, 1.0, 0.03125, 1.0, 0.03125, 1.0, 0.03125, 1.0, 0.4375, 1.0, 0.4375, 1.0, 0.4375, 1.0, 0.4375, 1.0, 0.4688, 1.0, 0.5, 1.0, 0.5, 1.0, 0.4688, 1.0, 0.8438, 1.0, 0.8438, 1.0, 0.8438, 1.0, 0.8438, 1.0, 0.25, 1.0, 0.2188, 1.0, 0.2188, 1.0, 0.25, 1.0, 0.03125, 1.0, 0.0625, 1.0, 0.0625, 1.0, 0.03125, 1.0, 0.4062, 1.0, 0.4062, 1.0, 0.4062, 1.0, 0.4062, 1.0, 0.8438, 1.0, 0.875, 1.0, 0.875, 1.0, 0.8438, 1.0, 0.8125, 1.0, 0.8125, 1.0, 0.8125, 1.0, 0.8125, 1.0, 0.625, 1.0, 0.5938, 1.0, 0.5938, 1.0, 0.625, 1.0, 0.375, 1.0, 0.375, 1.0, 0.375, 1.0, 0.375, 1.0, 0.4062, 1.0, 0.4375, 1.0, 0.4375, 1.0, 0.4062, 1.0, 0.7812, 1.0, 0.7812, 1.0, 0.7812, 1.0, 0.7812, 1.0, 1.0, 1.0, 0.9688, 1.0, 0.9688, 1.0, 1.0, 1.0, 0.1875, 1.0, 0.1562, 1.0, 0.1562, 1.0, 0.1875, 1.0, 0.3438, 1.0, 0.3438, 1.0, 0.3438, 1.0, 0.3438, 1.0, 0.7812, 1.0, 0.8125, 1.0, 0.8125, 1.0, 0.7812, 1.0, 0.75, 1.0, 0.75, 1.0, 0.75, 1.0, 0.75, 1.0, 0.5625, 1.0, 0.5312, 1.0, 0.5312, 1.0, 0.5625, 1.0, 0.3125, 1.0, 0.3125, 1.0, 0.3125, 1.0, 0.3125, 1.0, 0.3438, 1.0, 0.375, 1.0, 0.375, 1.0, 0.3438, 1.0, 0.7188, 1.0, 0.7188, 1.0, 0.7188, 1.0, 0.7188, 1.0, 0.125, 1.0, 0.09375, 1.0, 0.09375, 1.0, 0.125, 1.0, 0.9375, 1.0, 0.9062, 1.0, 0.9062, 1.0, 0.9375, 1.0, 0.2812, 1.0, 0.2812, 1.0, 0.2812, 1.0, 0.2812, 1.0, 0.7188, 1.0, 0.75, 1.0, 0.75, 1.0, 0.7188, 1.0, 0.6875, 1.0, 0.6875, 1.0, 0.6875, 1.0, 0.6875, 1.0, 0.5, 1.0, 0.4688, 1.0, 0.4688, 1.0, 0.5, 1.0, 0.25, 1.0, 0.25, 1.0, 0.25, 1.0, 0.25, 1.0, 0.2812, 1.0, 0.3125, 1.0, 0.3125, 1.0, 0.2812, 1.0, 0.6562, 1.0, 0.6562, 1.0, 0.6562, 1.0, 0.6562, 1.0])
me_cylinder.materials.append(mat_metal)
me_cylinder.update()

# ---- objects
ob_trashcan = bpy.data.objects.new('Trashcan', me_cylinder)

# ---- transforms, parenting, visibility, modifiers, constraints
ob_trashcan.location = (0.0, 0.0, 0.0)

# ---- collection membership
col_collection.objects.link(ob_trashcan)

# ---- scene / render settings (as saved in the file)
scene.frame_start = 1; scene.frame_end = 250; scene.frame_set(1)
scene.render.engine = 'BLENDER_EEVEE_NEXT'
bpy.context.view_layer.update()

# ---- added for rendering (the .blend has no active camera and no usable light): camera, sun
cam_auto = bpy.data.cameras.new('AutoCamera')
cam_auto.lens = 50.0
cam_auto.sensor_width = 36.0
cam_auto.clip_end = 1000.0
ob_auto_camera = bpy.data.objects.new('AutoCamera', cam_auto)
scene.collection.objects.link(ob_auto_camera)
ob_auto_camera.location = (4.69926, -5.63911, 4.52756)
ob_auto_camera.rotation_euler = (1.09748, -7.21219e-08, 0.694738)
scene.camera = ob_auto_camera
light_auto_sun = bpy.data.lights.new('AutoSun', 'SUN')
light_auto_sun.energy = 3.0
light_auto_sun.angle = 0.0523599
ob_auto_sun = bpy.data.objects.new('AutoSun', light_auto_sun)
scene.collection.objects.link(ob_auto_sun)
ob_auto_sun.rotation_euler = (0.872665, 0.174533, 0.523599)
bpy.context.view_layer.update()
